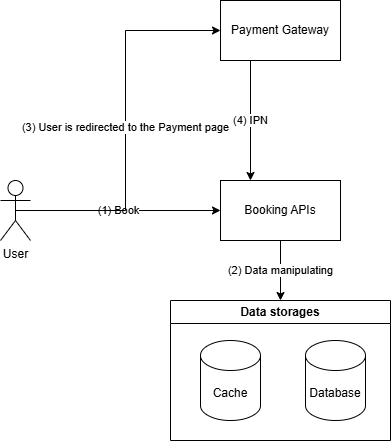

The diagram above was exported from draw.io. Its source (the exported page's mxGraphModel, read from the mxfile embedded in the PNG):
<mxGraphModel dx="2066" dy="1107" grid="1" gridSize="10" guides="1" tooltips="1" connect="1" arrows="1" fold="1" page="1" pageScale="1" pageWidth="850" pageHeight="1100" math="0" shadow="0">
  <root>
    <mxCell id="0" />
    <mxCell id="1" parent="0" />
    <mxCell id="2" value="(4) IPN" style="edgeStyle=orthogonalEdgeStyle;rounded=0;orthogonalLoop=1;jettySize=auto;html=1;exitX=0.25;exitY=1;exitDx=0;exitDy=0;entryX=0.25;entryY=0;entryDx=0;entryDy=0;" edge="1" source="3" target="5" parent="1">
      <mxGeometry relative="1" as="geometry" />
    </mxCell>
    <mxCell id="3" value="Payment Gateway" style="rounded=0;whiteSpace=wrap;html=1;" vertex="1" parent="1">
      <mxGeometry x="320" y="140" width="120" height="60" as="geometry" />
    </mxCell>
    <mxCell id="4" value="(2) Data manipulating" style="edgeStyle=orthogonalEdgeStyle;rounded=0;orthogonalLoop=1;jettySize=auto;html=1;exitX=0.5;exitY=1;exitDx=0;exitDy=0;" edge="1" source="5" target="9" parent="1">
      <mxGeometry relative="1" as="geometry" />
    </mxCell>
    <mxCell id="5" value="Booking APIs" style="rounded=0;whiteSpace=wrap;html=1;" vertex="1" parent="1">
      <mxGeometry x="320" y="320" width="120" height="60" as="geometry" />
    </mxCell>
    <mxCell id="6" value="(1) Book" style="edgeStyle=orthogonalEdgeStyle;rounded=0;orthogonalLoop=1;jettySize=auto;html=1;exitX=0.5;exitY=0.5;exitDx=0;exitDy=0;exitPerimeter=0;entryX=0;entryY=0.5;entryDx=0;entryDy=0;" edge="1" source="8" target="5" parent="1">
      <mxGeometry relative="1" as="geometry" />
    </mxCell>
    <mxCell id="7" value="(3) User is redirected to the Payment page" style="edgeStyle=orthogonalEdgeStyle;rounded=0;orthogonalLoop=1;jettySize=auto;html=1;exitX=0.5;exitY=0.5;exitDx=0;exitDy=0;exitPerimeter=0;entryX=0;entryY=0.5;entryDx=0;entryDy=0;" edge="1" source="8" target="3" parent="1">
      <mxGeometry relative="1" as="geometry" />
    </mxCell>
    <mxCell id="8" value="User" style="shape=umlActor;verticalLabelPosition=bottom;verticalAlign=top;html=1;outlineConnect=0;" vertex="1" parent="1">
      <mxGeometry x="100" y="320" width="30" height="60" as="geometry" />
    </mxCell>
    <mxCell id="9" value="Data storages" style="swimlane;whiteSpace=wrap;html=1;" vertex="1" parent="1">
      <mxGeometry x="270" y="440" width="220" height="140" as="geometry" />
    </mxCell>
    <mxCell id="10" value="Database" style="shape=cylinder3;whiteSpace=wrap;html=1;boundedLbl=1;backgroundOutline=1;size=15;" vertex="1" parent="9">
      <mxGeometry x="135" y="40" width="60" height="80" as="geometry" />
    </mxCell>
    <mxCell id="11" value="Cache" style="shape=cylinder3;whiteSpace=wrap;html=1;boundedLbl=1;backgroundOutline=1;size=15;" vertex="1" parent="9">
      <mxGeometry x="30" y="40" width="60" height="80" as="geometry" />
    </mxCell>
  </root>
</mxGraphModel>